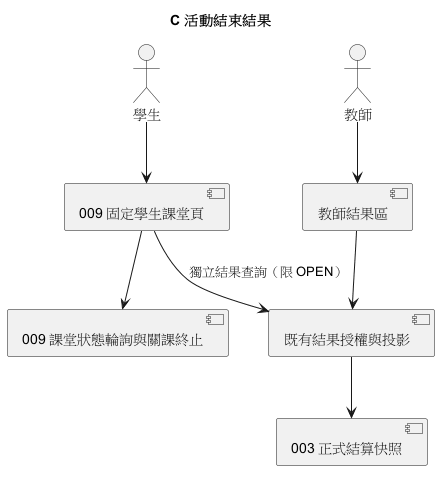

The diagram above was rendered by PlantUML. Its source (embedded in the PNG):
@startuml
title C 活動結束結果
actor 學生
actor 教師
component "009 課堂狀態輪詢與關課終止" as Phase
component "009 固定學生課堂頁" as Student
component "教師結果區" as Teacher
component "既有結果授權與投影" as Projection
component "003 正式結算快照" as Snapshot
學生 --> Student
教師 --> Teacher
Student --> Phase
Student --> Projection : 獨立結果查詢（限 OPEN）
Teacher --> Projection
Projection --> Snapshot
@enduml